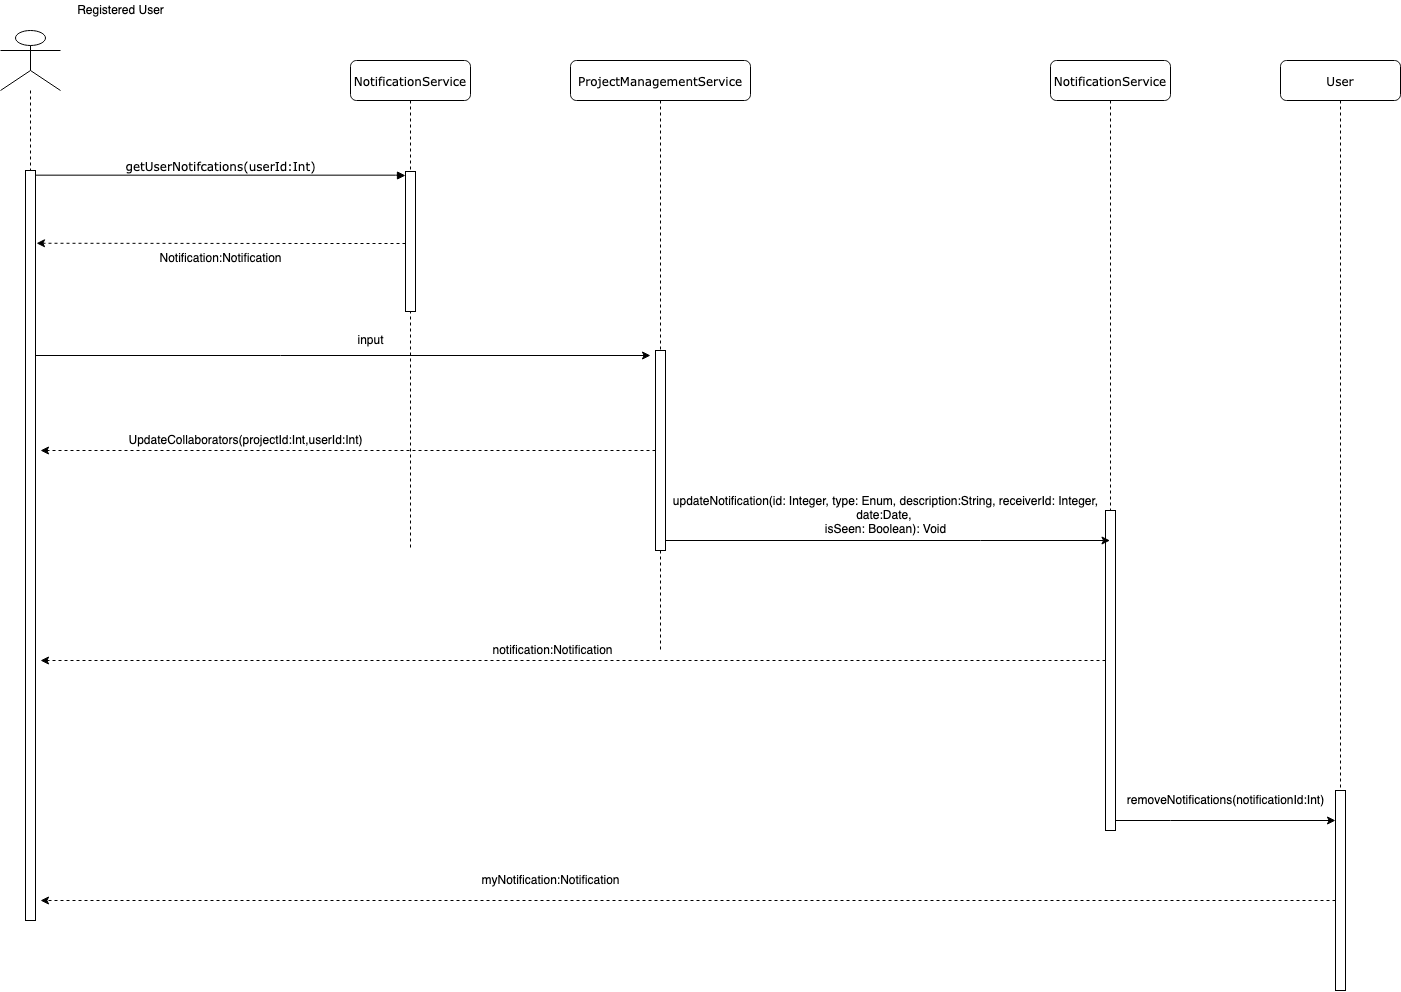

The diagram above was exported from draw.io. Its source (the exported page's mxGraphModel, read from the mxfile embedded in the PNG):
<mxGraphModel dx="2677" dy="1047" grid="1" gridSize="10" guides="1" tooltips="1" connect="1" arrows="1" fold="1" page="1" pageScale="1" pageWidth="1100" pageHeight="850" background="#ffffff" math="0" shadow="0">
  <root>
    <mxCell id="0" />
    <mxCell id="1" parent="0" />
    <mxCell id="7baba1c4bc27f4b0-2" value="NotificationService" style="shape=umlLifeline;perimeter=lifelinePerimeter;whiteSpace=wrap;html=1;container=1;collapsible=0;recursiveResize=0;outlineConnect=0;rounded=1;shadow=0;comic=0;labelBackgroundColor=none;strokeWidth=1;fontFamily=Verdana;fontSize=12;align=center;" parent="1" vertex="1">
      <mxGeometry x="310" y="80" width="120" height="490" as="geometry" />
    </mxCell>
    <mxCell id="oCC8DUV9iAUQauQyOXOX-15" value="" style="html=1;points=[];perimeter=orthogonalPerimeter;" parent="7baba1c4bc27f4b0-2" vertex="1">
      <mxGeometry x="55" y="111" width="10" height="140" as="geometry" />
    </mxCell>
    <mxCell id="7baba1c4bc27f4b0-3" value="ProjectManagementService" style="shape=umlLifeline;perimeter=lifelinePerimeter;whiteSpace=wrap;html=1;container=1;collapsible=0;recursiveResize=0;outlineConnect=0;rounded=1;shadow=0;comic=0;labelBackgroundColor=none;strokeWidth=1;fontFamily=Verdana;fontSize=12;align=center;" parent="1" vertex="1">
      <mxGeometry x="530" y="80" width="180" height="590" as="geometry" />
    </mxCell>
    <mxCell id="7baba1c4bc27f4b0-13" value="" style="html=1;points=[];perimeter=orthogonalPerimeter;rounded=0;shadow=0;comic=0;labelBackgroundColor=none;strokeWidth=1;fontFamily=Verdana;fontSize=12;align=center;" parent="7baba1c4bc27f4b0-3" vertex="1">
      <mxGeometry x="85" y="290" width="10" height="200" as="geometry" />
    </mxCell>
    <mxCell id="7baba1c4bc27f4b0-11" value="getUserNotifcations(userId:Int)" style="html=1;verticalAlign=bottom;endArrow=block;entryX=0;entryY=0;labelBackgroundColor=none;fontFamily=Verdana;fontSize=12;edgeStyle=elbowEdgeStyle;elbow=vertical;" parent="1" source="7baba1c4bc27f4b0-9" edge="1">
      <mxGeometry relative="1" as="geometry">
        <mxPoint x="220" y="190" as="sourcePoint" />
        <mxPoint x="365" y="195.00000000000023" as="targetPoint" />
      </mxGeometry>
    </mxCell>
    <mxCell id="s1vAKzfiIpUgPw6w3uPD-11" value="Registered User" style="text;html=1;align=center;verticalAlign=middle;resizable=0;points=[];autosize=1;" parent="1" vertex="1">
      <mxGeometry x="30" y="20" width="100" height="20" as="geometry" />
    </mxCell>
    <mxCell id="s1vAKzfiIpUgPw6w3uPD-17" value="&lt;div&gt;Notification:Notification&lt;/div&gt;&lt;div&gt;&lt;br&gt;&lt;/div&gt;" style="text;html=1;align=center;verticalAlign=middle;resizable=0;points=[];autosize=1;" parent="1" vertex="1">
      <mxGeometry x="110" y="270" width="140" height="30" as="geometry" />
    </mxCell>
    <mxCell id="oCC8DUV9iAUQauQyOXOX-3" value="input" style="text;html=1;align=center;verticalAlign=middle;resizable=0;points=[];autosize=1;" parent="1" vertex="1">
      <mxGeometry x="310" y="350" width="40" height="20" as="geometry" />
    </mxCell>
    <mxCell id="oCC8DUV9iAUQauQyOXOX-8" value="UpdateCollaborators(projectId:Int,userId:Int)" style="text;html=1;align=center;verticalAlign=middle;resizable=0;points=[];autosize=1;" parent="1" vertex="1">
      <mxGeometry x="80" y="450" width="250" height="20" as="geometry" />
    </mxCell>
    <mxCell id="oCC8DUV9iAUQauQyOXOX-34" value="NotificationService" style="shape=umlLifeline;perimeter=lifelinePerimeter;whiteSpace=wrap;html=1;container=1;collapsible=0;recursiveResize=0;outlineConnect=0;rounded=1;shadow=0;comic=0;labelBackgroundColor=none;strokeWidth=1;fontFamily=Verdana;fontSize=12;align=center;" parent="1" vertex="1">
      <mxGeometry x="1010" y="80" width="120" height="770" as="geometry" />
    </mxCell>
    <mxCell id="oCC8DUV9iAUQauQyOXOX-37" style="edgeStyle=orthogonalEdgeStyle;rounded=0;orthogonalLoop=1;jettySize=auto;html=1;" parent="1" source="7baba1c4bc27f4b0-9" edge="1">
      <mxGeometry relative="1" as="geometry">
        <Array as="points">
          <mxPoint x="240" y="375" />
          <mxPoint x="240" y="375" />
        </Array>
        <mxPoint x="610" y="375" as="targetPoint" />
      </mxGeometry>
    </mxCell>
    <mxCell id="oCC8DUV9iAUQauQyOXOX-40" value="updateNotification(id: Integer, type: Enum, description:String, receiverId: Integer, &lt;br&gt;date:Date,&amp;nbsp;&lt;br&gt;isSeen: Boolean): Void" style="text;html=1;align=center;verticalAlign=middle;resizable=0;points=[];autosize=1;" parent="1" vertex="1">
      <mxGeometry x="625" y="510" width="440" height="50" as="geometry" />
    </mxCell>
    <mxCell id="oCC8DUV9iAUQauQyOXOX-41" style="edgeStyle=orthogonalEdgeStyle;rounded=0;orthogonalLoop=1;jettySize=auto;html=1;dashed=1;" parent="1" source="oCC8DUV9iAUQauQyOXOX-35" edge="1">
      <mxGeometry relative="1" as="geometry">
        <mxPoint y="680" as="targetPoint" />
        <Array as="points">
          <mxPoint x="580" y="680" />
          <mxPoint x="580" y="680" />
        </Array>
      </mxGeometry>
    </mxCell>
    <mxCell id="7baba1c4bc27f4b0-9" value="" style="html=1;points=[];perimeter=orthogonalPerimeter;rounded=0;shadow=0;comic=0;labelBackgroundColor=none;strokeWidth=1;fontFamily=Verdana;fontSize=12;align=center;" parent="1" vertex="1">
      <mxGeometry x="-15" y="190" width="10" height="750" as="geometry" />
    </mxCell>
    <mxCell id="s1vAKzfiIpUgPw6w3uPD-9" value="" style="shape=umlLifeline;participant=umlActor;perimeter=lifelinePerimeter;whiteSpace=wrap;html=1;container=1;collapsible=0;recursiveResize=0;verticalAlign=top;spacingTop=36;labelBackgroundColor=#ffffff;outlineConnect=0;strokeWidth=1;size=60;" parent="1" vertex="1">
      <mxGeometry x="-40" y="50" width="60" height="140" as="geometry" />
    </mxCell>
    <mxCell id="oCC8DUV9iAUQauQyOXOX-45" value="notification:Notification" style="text;html=1;align=center;verticalAlign=middle;resizable=0;points=[];autosize=1;" parent="1" vertex="1">
      <mxGeometry x="442" y="660" width="140" height="20" as="geometry" />
    </mxCell>
    <mxCell id="oCC8DUV9iAUQauQyOXOX-48" style="edgeStyle=orthogonalEdgeStyle;rounded=0;orthogonalLoop=1;jettySize=auto;html=1;" parent="1" source="oCC8DUV9iAUQauQyOXOX-35" target="oCC8DUV9iAUQauQyOXOX-47" edge="1">
      <mxGeometry relative="1" as="geometry">
        <Array as="points">
          <mxPoint x="1130" y="840" />
          <mxPoint x="1130" y="840" />
        </Array>
      </mxGeometry>
    </mxCell>
    <mxCell id="oCC8DUV9iAUQauQyOXOX-35" value="" style="html=1;points=[];perimeter=orthogonalPerimeter;rounded=0;shadow=0;comic=0;labelBackgroundColor=none;strokeWidth=1;fontFamily=Verdana;fontSize=12;align=center;" parent="1" vertex="1">
      <mxGeometry x="1065" y="530" width="10" height="320" as="geometry" />
    </mxCell>
    <mxCell id="oCC8DUV9iAUQauQyOXOX-46" value="User" style="shape=umlLifeline;perimeter=lifelinePerimeter;whiteSpace=wrap;html=1;container=1;collapsible=0;recursiveResize=0;outlineConnect=0;rounded=1;shadow=0;comic=0;labelBackgroundColor=none;strokeWidth=1;fontFamily=Verdana;fontSize=12;align=center;" parent="1" vertex="1">
      <mxGeometry x="1240" y="80" width="120" height="770" as="geometry" />
    </mxCell>
    <mxCell id="oCC8DUV9iAUQauQyOXOX-50" style="edgeStyle=orthogonalEdgeStyle;rounded=0;orthogonalLoop=1;jettySize=auto;html=1;dashed=1;" parent="1" source="oCC8DUV9iAUQauQyOXOX-47" edge="1">
      <mxGeometry relative="1" as="geometry">
        <mxPoint y="920" as="targetPoint" />
        <Array as="points">
          <mxPoint x="980" y="920" />
          <mxPoint x="980" y="920" />
        </Array>
      </mxGeometry>
    </mxCell>
    <mxCell id="oCC8DUV9iAUQauQyOXOX-47" value="" style="html=1;points=[];perimeter=orthogonalPerimeter;rounded=0;shadow=0;comic=0;labelBackgroundColor=none;strokeWidth=1;fontFamily=Verdana;fontSize=12;align=center;" parent="1" vertex="1">
      <mxGeometry x="1295" y="810" width="10" height="200" as="geometry" />
    </mxCell>
    <mxCell id="oCC8DUV9iAUQauQyOXOX-49" value="removeNotifications(notificationId:Int)" style="text;html=1;align=center;verticalAlign=middle;resizable=0;points=[];autosize=1;" parent="1" vertex="1">
      <mxGeometry x="1080" y="810" width="210" height="20" as="geometry" />
    </mxCell>
    <mxCell id="oCC8DUV9iAUQauQyOXOX-51" value="myNotification:Notification" style="text;html=1;align=center;verticalAlign=middle;resizable=0;points=[];autosize=1;" parent="1" vertex="1">
      <mxGeometry x="435" y="890" width="150" height="20" as="geometry" />
    </mxCell>
    <mxCell id="oCC8DUV9iAUQauQyOXOX-52" style="edgeStyle=orthogonalEdgeStyle;rounded=0;orthogonalLoop=1;jettySize=auto;html=1;dashed=1;" parent="1" source="7baba1c4bc27f4b0-13" edge="1">
      <mxGeometry relative="1" as="geometry">
        <mxPoint y="470" as="targetPoint" />
        <Array as="points">
          <mxPoint x="150" y="470" />
          <mxPoint x="150" y="470" />
        </Array>
      </mxGeometry>
    </mxCell>
    <mxCell id="dAEXwogrfGiCixtipBK0-1" style="edgeStyle=orthogonalEdgeStyle;rounded=0;orthogonalLoop=1;jettySize=auto;html=1;entryX=1.1;entryY=0.097;entryDx=0;entryDy=0;entryPerimeter=0;dashed=1;" parent="1" source="oCC8DUV9iAUQauQyOXOX-15" target="7baba1c4bc27f4b0-9" edge="1">
      <mxGeometry relative="1" as="geometry">
        <Array as="points">
          <mxPoint x="270" y="263" />
          <mxPoint x="270" y="263" />
        </Array>
      </mxGeometry>
    </mxCell>
    <mxCell id="dAEXwogrfGiCixtipBK0-3" style="edgeStyle=orthogonalEdgeStyle;rounded=0;orthogonalLoop=1;jettySize=auto;html=1;" parent="1" source="7baba1c4bc27f4b0-13" target="oCC8DUV9iAUQauQyOXOX-34" edge="1">
      <mxGeometry relative="1" as="geometry">
        <Array as="points">
          <mxPoint x="940" y="560" />
          <mxPoint x="940" y="560" />
        </Array>
      </mxGeometry>
    </mxCell>
  </root>
</mxGraphModel>